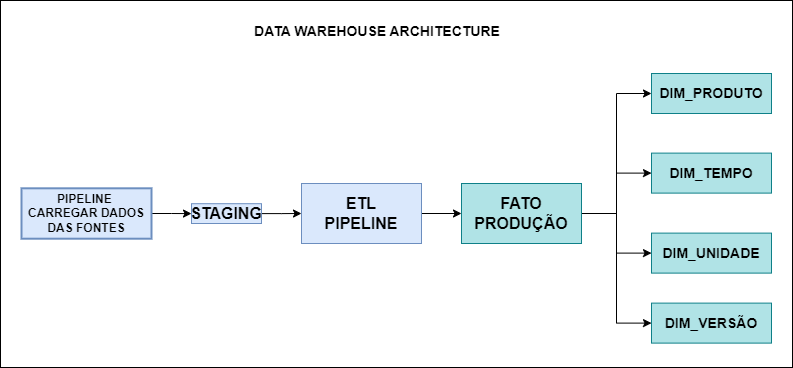

The diagram above was exported from draw.io. Its source (the exported page's mxGraphModel, read from the mxfile embedded in the PNG):
<mxGraphModel dx="1036" dy="1775" grid="0" gridSize="10" guides="1" tooltips="1" connect="1" arrows="1" fold="1" page="1" pageScale="1" pageWidth="827" pageHeight="1169" background="none" math="0" shadow="0">
  <root>
    <mxCell id="0" />
    <mxCell id="1" parent="0" />
    <mxCell id="AuXLVUL6kjAfhzseBGT4-7" style="edgeStyle=orthogonalEdgeStyle;rounded=0;orthogonalLoop=1;jettySize=auto;html=1;entryX=0;entryY=0.5;entryDx=0;entryDy=0;" parent="1" source="AuXLVUL6kjAfhzseBGT4-3" target="AuXLVUL6kjAfhzseBGT4-6" edge="1">
      <mxGeometry relative="1" as="geometry" />
    </mxCell>
    <mxCell id="AuXLVUL6kjAfhzseBGT4-3" value="&lt;b&gt;&lt;font style=&quot;font-size: 16px;&quot;&gt;STAGING&lt;/font&gt;&lt;/b&gt;" style="rounded=0;whiteSpace=wrap;html=1;labelBackgroundColor=none;fillColor=#dae8fc;strokeColor=#6c8ebf;" parent="1" vertex="1">
      <mxGeometry x="200" y="-629.8" width="70" height="19.8" as="geometry" />
    </mxCell>
    <mxCell id="AuXLVUL6kjAfhzseBGT4-8" style="edgeStyle=orthogonalEdgeStyle;rounded=0;orthogonalLoop=1;jettySize=auto;html=1;entryX=0;entryY=0.5;entryDx=0;entryDy=0;" parent="1" source="AuXLVUL6kjAfhzseBGT4-5" target="AuXLVUL6kjAfhzseBGT4-3" edge="1">
      <mxGeometry relative="1" as="geometry" />
    </mxCell>
    <mxCell id="AuXLVUL6kjAfhzseBGT4-5" value="PIPELINE&amp;nbsp;&lt;div&gt;CARREGAR DADOS DAS FONTES&lt;/div&gt;" style="rounded=0;whiteSpace=wrap;html=1;fontStyle=1;labelBackgroundColor=none;labelBorderColor=none;strokeWidth=2;fillColor=#dae8fc;strokeColor=#6c8ebf;" parent="1" vertex="1">
      <mxGeometry x="30" y="-645.1899999999999" width="130" height="50.39" as="geometry" />
    </mxCell>
    <mxCell id="AuXLVUL6kjAfhzseBGT4-19" style="edgeStyle=orthogonalEdgeStyle;rounded=0;orthogonalLoop=1;jettySize=auto;html=1;entryX=0;entryY=0.5;entryDx=0;entryDy=0;" parent="1" source="AuXLVUL6kjAfhzseBGT4-6" target="AuXLVUL6kjAfhzseBGT4-9" edge="1">
      <mxGeometry relative="1" as="geometry" />
    </mxCell>
    <mxCell id="AuXLVUL6kjAfhzseBGT4-6" value="ETL&lt;div&gt;PIPELINE&lt;/div&gt;" style="rounded=0;whiteSpace=wrap;html=1;fontStyle=1;fontSize=16;fillColor=#dae8fc;strokeColor=#6c8ebf;" parent="1" vertex="1">
      <mxGeometry x="310" y="-650.0000000000001" width="120" height="60" as="geometry" />
    </mxCell>
    <mxCell id="AuXLVUL6kjAfhzseBGT4-15" style="edgeStyle=orthogonalEdgeStyle;rounded=0;orthogonalLoop=1;jettySize=auto;html=1;entryX=0;entryY=0.5;entryDx=0;entryDy=0;" parent="1" source="AuXLVUL6kjAfhzseBGT4-9" target="AuXLVUL6kjAfhzseBGT4-14" edge="1">
      <mxGeometry relative="1" as="geometry" />
    </mxCell>
    <mxCell id="AuXLVUL6kjAfhzseBGT4-16" style="edgeStyle=orthogonalEdgeStyle;rounded=0;orthogonalLoop=1;jettySize=auto;html=1;entryX=0;entryY=0.5;entryDx=0;entryDy=0;" parent="1" source="AuXLVUL6kjAfhzseBGT4-9" target="AuXLVUL6kjAfhzseBGT4-13" edge="1">
      <mxGeometry relative="1" as="geometry" />
    </mxCell>
    <mxCell id="AuXLVUL6kjAfhzseBGT4-17" style="edgeStyle=orthogonalEdgeStyle;rounded=0;orthogonalLoop=1;jettySize=auto;html=1;entryX=0;entryY=0.5;entryDx=0;entryDy=0;" parent="1" source="AuXLVUL6kjAfhzseBGT4-9" target="AuXLVUL6kjAfhzseBGT4-12" edge="1">
      <mxGeometry relative="1" as="geometry" />
    </mxCell>
    <mxCell id="AuXLVUL6kjAfhzseBGT4-18" style="edgeStyle=orthogonalEdgeStyle;rounded=0;orthogonalLoop=1;jettySize=auto;html=1;entryX=0;entryY=0.5;entryDx=0;entryDy=0;" parent="1" source="AuXLVUL6kjAfhzseBGT4-9" target="AuXLVUL6kjAfhzseBGT4-11" edge="1">
      <mxGeometry relative="1" as="geometry" />
    </mxCell>
    <mxCell id="AuXLVUL6kjAfhzseBGT4-9" value="FATO&lt;div&gt;PRODUÇÃO&lt;/div&gt;" style="rounded=0;whiteSpace=wrap;html=1;fontStyle=1;fontSize=16;fillColor=#b0e3e6;strokeColor=#0e8088;" parent="1" vertex="1">
      <mxGeometry x="470" y="-650" width="120" height="60" as="geometry" />
    </mxCell>
    <mxCell id="AuXLVUL6kjAfhzseBGT4-11" value="DIM_PRODUTO" style="rounded=0;whiteSpace=wrap;html=1;fontStyle=1;fontSize=14;fillColor=#b0e3e6;strokeColor=#0e8088;" parent="1" vertex="1">
      <mxGeometry x="660" y="-760" width="120" height="40" as="geometry" />
    </mxCell>
    <mxCell id="AuXLVUL6kjAfhzseBGT4-12" value="DIM_TEMPO" style="rounded=0;whiteSpace=wrap;html=1;fontSize=14;fontStyle=1;fillColor=#b0e3e6;strokeColor=#0e8088;" parent="1" vertex="1">
      <mxGeometry x="660" y="-680.39" width="120" height="40" as="geometry" />
    </mxCell>
    <mxCell id="AuXLVUL6kjAfhzseBGT4-13" value="DIM_UNIDADE" style="rounded=0;whiteSpace=wrap;html=1;fontStyle=1;fontSize=14;fillColor=#b0e3e6;strokeColor=#0e8088;" parent="1" vertex="1">
      <mxGeometry x="660" y="-600.39" width="120" height="40" as="geometry" />
    </mxCell>
    <mxCell id="AuXLVUL6kjAfhzseBGT4-14" value="DIM_VERSÃO" style="rounded=0;whiteSpace=wrap;html=1;fontStyle=1;fontSize=14;fillColor=#b0e3e6;strokeColor=#0e8088;" parent="1" vertex="1">
      <mxGeometry x="660" y="-530.39" width="120" height="40" as="geometry" />
    </mxCell>
    <mxCell id="AuXLVUL6kjAfhzseBGT4-21" value="" style="rounded=0;whiteSpace=wrap;html=1;fillColor=none;" parent="1" vertex="1">
      <mxGeometry x="9" y="-833" width="792" height="367" as="geometry" />
    </mxCell>
    <mxCell id="AuXLVUL6kjAfhzseBGT4-23" value="DATA WAREHOUSE ARCHITECTURE" style="text;strokeColor=none;align=center;fillColor=none;html=1;verticalAlign=middle;whiteSpace=wrap;rounded=0;fontStyle=1;fontSize=14;" parent="1" vertex="1">
      <mxGeometry x="182" y="-817" width="408" height="30" as="geometry" />
    </mxCell>
  </root>
</mxGraphModel>